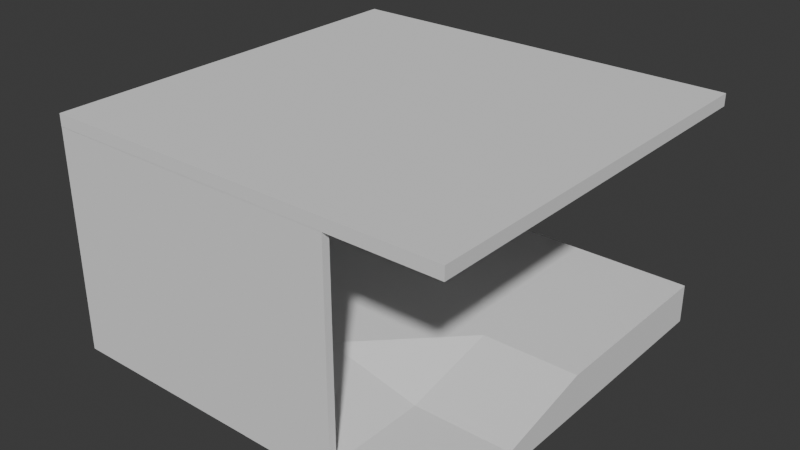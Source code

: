 # Source: POD.blend  (saved by Blender 5.2.44; exported with 4.5.12 LTS)
import bpy
from mathutils import Matrix  # noqa: F401  (used for matrix-valued properties, if any)

bpy.ops.wm.read_factory_settings(use_empty=True)
scene = bpy.context.scene
scene.name = 'Scene'

# ---- collections
col_collection = bpy.data.collections.new('Collection'); scene.collection.children.link(col_collection)

# ---- world
world_world = bpy.data.worlds.new('World'); scene.world = world_world
world_world.use_nodes = True; world_world.node_tree.nodes.clear()
_N = world_world.node_tree.nodes; _L = world_world.node_tree.links
n0 = _N.new('ShaderNodeOutputWorld'); n0.name = 'World Output'; n0.location = (200, 100)
n1 = _N.new('ShaderNodeBackground'); n1.name = 'Background'; n1.location = (-200, 100)
n1.inputs[0].default_value = (0.05088, 0.05088, 0.05088, 1.0)
_L.new(n1.outputs[0], n0.inputs[0])
n0.is_active_output = True
world_world.color = (0.05088, 0.05088, 0.05088)
world_world.sun_shadow_jitter_overblur = 0.0

# ---- meshes
me_cube_009 = bpy.data.meshes.new('Cube.009')
me_cube_009.from_pydata([(-2.0, -2.0, -2.0), (-2.0, -2.0, 7.032), (-2.0, 2.0, -2.0), (-2.0, 2.0, 7.032), (2.0, -2.0, -2.0), (2.0, -2.0, 2.0), (2.0, 2.0, -2.0), (2.0, 2.0, 7.032), (-2.0, 0.0, 7.032), (0.0, 2.0, 7.032), (2.0, 0.0, 7.032), (0.0, -2.0, 7.032), (0.0, 0.0, 7.032), (2.0, -1.0, 2.0), (1.0, -2.0, 2.0), (0.0, -1.0, 7.032), (1.0, 0.0, 7.032), (1.0, -1.0, 2.0), (-2.115, 2.0, -2.0), (-2.115, -2.0, -2.0), (-2.115, -2.0, 7.032), (-2.115, 0.0, 7.032), (-2.115, 2.0, 7.032), (-2.0, 0.0, 49.05), (-2.0, 2.0, 49.05), (-2.0, -2.0, 49.05), (-2.115, 0.0, 49.05), (-2.115, 2.0, 49.05), (-2.115, -2.0, 49.05), (0.0, -2.0, -2.0), (-2.0, -2.076, -2.0), (-2.0, -2.076, 7.032), (0.0, -2.076, 7.032), (-2.115, -2.076, -2.0), (-2.115, -2.076, 7.032), (0.0, -2.076, -2.0), (-2.115, -2.0, 49.08), (-2.115, -2.076, 49.08), (0.0, -2.0, 49.08), (-2.0, -2.0, 49.08), (0.0, -2.076, 49.08), (-2.0, -2.076, 49.08), (1.0, -2.0, -2.0), (1.0, -2.077, 2.0), (0.0, -2.077, 7.032), (0.0, -2.077, -2.0), (1.0, -2.077, -2.0), (1.0, -2.0, 2.0), (0.0, -2.0, 7.032), (1.0, -2.077, 2.0), (0.0, -2.077, 7.032), (1.0, -2.0, 49.0), (0.0, -2.0, 49.08), (1.0, -2.077, 49.0), (0.0, -2.077, 49.08)], [], [(8, 3, 24, 23), (2, 3, 9, 7, 6), (6, 7, 10, 13, 5, 4), (4, 5, 14, 42), (2, 6, 4, 42, 29, 0), (12, 8, 1, 11, 15), (17, 15, 11, 14), (7, 9, 12, 16, 10), (9, 3, 8, 12), (13, 17, 14, 5), (10, 16, 17, 13), (16, 12, 15, 17), (19, 20, 21, 22, 18), (2, 0, 19, 18), (3, 2, 18, 22), (20, 1, 25, 28), (19, 0, 30, 33), (23, 24, 27, 26), (25, 23, 26, 28), (3, 22, 27, 24), (1, 8, 23, 25), (21, 20, 28, 26), (22, 21, 26, 27), (11, 1, 39, 38), (30, 31, 34, 33), (35, 32, 31, 30), (1, 20, 36, 39), (29, 11, 32, 35), (20, 19, 33, 34), (0, 29, 35, 30), (39, 36, 37, 41), (38, 39, 41, 40), (31, 32, 40, 41), (32, 11, 38, 40), (34, 31, 41, 37), (20, 34, 37, 36), (46, 43, 44, 45), (14, 11, 48, 47), (42, 14, 43, 46), (11, 29, 45, 44), (29, 42, 46, 45), (48, 50, 54, 52), (11, 44, 50, 48), (44, 43, 49, 50), (43, 14, 47, 49), (51, 52, 54, 53), (47, 48, 52, 51), (49, 47, 51, 53), (50, 49, 53, 54)])
_uv = me_cube_009.uv_layers.new(name='UVMap')
_uv.uv.foreach_set('vector', [0.875, 0.625, 0.875, 0.5, 0.875, 0.5, 0.875, 0.625, 0.375, 0.25, 0.625, 0.25, 0.625, 0.375, 0.625, 0.5, 0.375, 0.5, 0.375, 0.5, 0.625, 0.5, 0.625, 0.625, 0.625, 0.6875, 0.625, 0.75, 0.375, 0.75, 0.375, 0.75, 0.625, 0.75, 0.625, 0.8125, 0.375, 0.8125, 0.125, 0.5, 0.375, 0.5, 0.375, 0.75, 0.3125, 0.75, 0.25, 0.75, 0.125, 0.75, 0.75, 0.625, 0.875, 0.625, 0.875, 0.75, 0.75, 0.75, 0.75, 0.6875, 0.6875, 0.6875, 0.75, 0.6875, 0.75, 0.75, 0.6875, 0.75, 0.625, 0.5, 0.75, 0.5, 0.75, 0.625, 0.6875, 0.625, 0.625, 0.625, 0.75, 0.5, 0.875, 0.5, 0.875, 0.625, 0.75, 0.625, 0.625, 0.6875, 0.6875, 0.6875, 0.6875, 0.75, 0.625, 0.75, 0.625, 0.625, 0.6875, 0.625, 0.6875, 0.6875, 0.625, 0.6875, 0.6875, 0.625, 0.75, 0.625, 0.75, 0.6875, 0.6875, 0.6875, 0.375, 0.0, 0.625, 0.0, 0.625, 0.125, 0.625, 0.25, 0.375, 0.25, 0.125, 0.5, 0.125, 0.75, 0.125, 0.75, 0.125, 0.5, 0.625, 0.25, 0.375, 0.25, 0.375, 0.25, 0.625, 0.25, 0.625, 1.0, 0.625, 1.0, 0.625, 1.0, 0.625, 1.0, 0.125, 0.75, 0.125, 0.75, 0.125, 0.75, 0.125, 0.75, 0.875, 0.625, 0.875, 0.5, 0.875, 0.5, 0.875, 0.625, 0.875, 0.75, 0.875, 0.625, 0.875, 0.625, 0.875, 0.75, 0.625, 0.25, 0.625, 0.25, 0.625, 0.25, 0.625, 0.25, 0.875, 0.75, 0.875, 0.625, 0.875, 0.625, 0.875, 0.75, 0.625, 0.125, 0.625, 0.0, 0.625, 0.0, 0.625, 0.125, 0.625, 0.25, 0.625, 0.125, 0.625, 0.125, 0.625, 0.25, 0.75, 0.75, 0.875, 0.75, 0.875, 0.75, 0.75, 0.75, 0.375, 1.0, 0.625, 1.0, 0.625, 1.0, 0.375, 1.0, 0.375, 0.875, 0.625, 0.875, 0.625, 1.0, 0.375, 1.0, 0.625, 1.0, 0.625, 1.0, 0.625, 1.0, 0.625, 1.0, 0.375, 0.875, 0.625, 0.875, 0.625, 0.875, 0.375, 0.875, 0.625, 0.0, 0.375, 0.0, 0.375, 0.0, 0.625, 0.0, 0.125, 0.75, 0.25, 0.75, 0.25, 0.75, 0.125, 0.75, 0.625, 1.0, 0.625, 1.0, 0.625, 1.0, 0.625, 1.0, 0.75, 0.75, 0.875, 0.75, 0.875, 0.75, 0.75, 0.75, 0.625, 1.0, 0.625, 0.875, 0.625, 0.875, 0.625, 1.0, 0.625, 0.875, 0.625, 0.875, 0.625, 0.875, 0.625, 0.875, 0.625, 1.0, 0.625, 1.0, 0.625, 1.0, 0.625, 1.0, 0.625, 0.0, 0.625, 0.0, 0.625, 0.0, 0.625, 0.0, 0.375, 0.8125, 0.625, 0.8125, 0.625, 0.875, 0.375, 0.875, 0.6875, 0.75, 0.75, 0.75, 0.75, 0.75, 0.6875, 0.75, 0.375, 0.8125, 0.625, 0.8125, 0.625, 0.8125, 0.375, 0.8125, 0.625, 0.875, 0.375, 0.875, 0.375, 0.875, 0.625, 0.875, 0.25, 0.75, 0.3125, 0.75, 0.3125, 0.75, 0.25, 0.75, 0.625, 0.875, 0.625, 0.875, 0.625, 0.875, 0.625, 0.875, 0.625, 0.875, 0.625, 0.875, 0.625, 0.875, 0.625, 0.875, 0.625, 0.875, 0.625, 0.8125, 0.625, 0.8125, 0.625, 0.875, 0.625, 0.8125, 0.625, 0.8125, 0.625, 0.8125, 0.625, 0.8125, 0.6875, 0.75, 0.75, 0.75, 0.75, 0.75, 0.6875, 0.75, 0.6875, 0.75, 0.75, 0.75, 0.75, 0.75, 0.6875, 0.75, 0.625, 0.8125, 0.625, 0.8125, 0.625, 0.8125, 0.625, 0.8125, 0.625, 0.875, 0.625, 0.8125, 0.625, 0.8125, 0.625, 0.875])
me_cube_009.update()
me_cube_011 = bpy.data.meshes.new('Cube.011')
me_cube_011.from_pydata([(-2.0, -2.0, -2.0), (-2.0, -2.0, 2.0), (-2.0, 2.0, -2.0), (-2.0, 2.0, 2.0), (2.0, -2.0, -2.0), (2.0, -2.0, 2.0), (2.0, 2.0, -2.0), (2.0, 2.0, 2.0)], [], [(0, 1, 3, 2), (2, 3, 7, 6), (6, 7, 5, 4), (4, 5, 1, 0), (2, 6, 4, 0), (7, 3, 1, 5)])
_uv = me_cube_011.uv_layers.new(name='UVMap')
_uv.uv.foreach_set('vector', [0.375, 0.0, 0.625, 0.0, 0.625, 0.25, 0.375, 0.25, 0.375, 0.25, 0.625, 0.25, 0.625, 0.5, 0.375, 0.5, 0.375, 0.5, 0.625, 0.5, 0.625, 0.75, 0.375, 0.75, 0.375, 0.75, 0.625, 0.75, 0.625, 1.0, 0.375, 1.0, 0.125, 0.5, 0.375, 0.5, 0.375, 0.75, 0.125, 0.75, 0.625, 0.5, 0.875, 0.5, 0.875, 0.75, 0.625, 0.75])
me_cube_011.update()

# ---- objects
ob_cube = bpy.data.objects.new('Cube', me_cube_009)
ob_cube_001 = bpy.data.objects.new('Cube.001', me_cube_011)

# ---- transforms, parenting, visibility, modifiers, constraints
ob_cube.location = (0.0, 0.0, -0.02781)
ob_cube.scale = (3.015, 3.015, 0.1369)
ob_cube_001.location = (0.0, 0.0, 6.844)
ob_cube_001.scale = (3.182, 3.135, 0.09429)

# ---- collection membership
col_collection.objects.link(ob_cube)
col_collection.objects.link(ob_cube_001)

# ---- scene / render settings (as saved in the file)
scene.frame_start = 1; scene.frame_end = 250; scene.frame_set(1)
scene.render.engine = 'BLENDER_EEVEE_NEXT'
scene.render.bake_bias = 0.0
scene.render.bake_samples = 0
scene.render.compositor_device = 'GPU'
scene.eevee.use_volume_custom_range = False
scene.eevee.fast_gi_thickness_near = 0.1
scene.eevee.fast_gi_thickness_far = 0.0
scene.eevee.ray_tracing_options.screen_trace_thickness = 0.1
bpy.context.view_layer.update()

# ---- added for rendering (the .blend has no active camera and no usable light): camera, sun
cam_auto = bpy.data.cameras.new('AutoCamera')
cam_auto.lens = 50.0
cam_auto.sensor_width = 36.0
cam_auto.clip_end = 1000.0
ob_auto_camera = bpy.data.objects.new('AutoCamera', cam_auto)
scene.collection.objects.link(ob_auto_camera)
ob_auto_camera.location = (17.8695, -21.4515, 17.6664)
ob_auto_camera.rotation_euler = (1.09748, -7.21219e-08, 0.694738)
scene.camera = ob_auto_camera
light_auto_sun = bpy.data.lights.new('AutoSun', 'SUN')
light_auto_sun.energy = 3.0
light_auto_sun.angle = 0.0523599
ob_auto_sun = bpy.data.objects.new('AutoSun', light_auto_sun)
scene.collection.objects.link(ob_auto_sun)
ob_auto_sun.rotation_euler = (0.872665, 0.174533, 0.523599)
bpy.context.view_layer.update()
